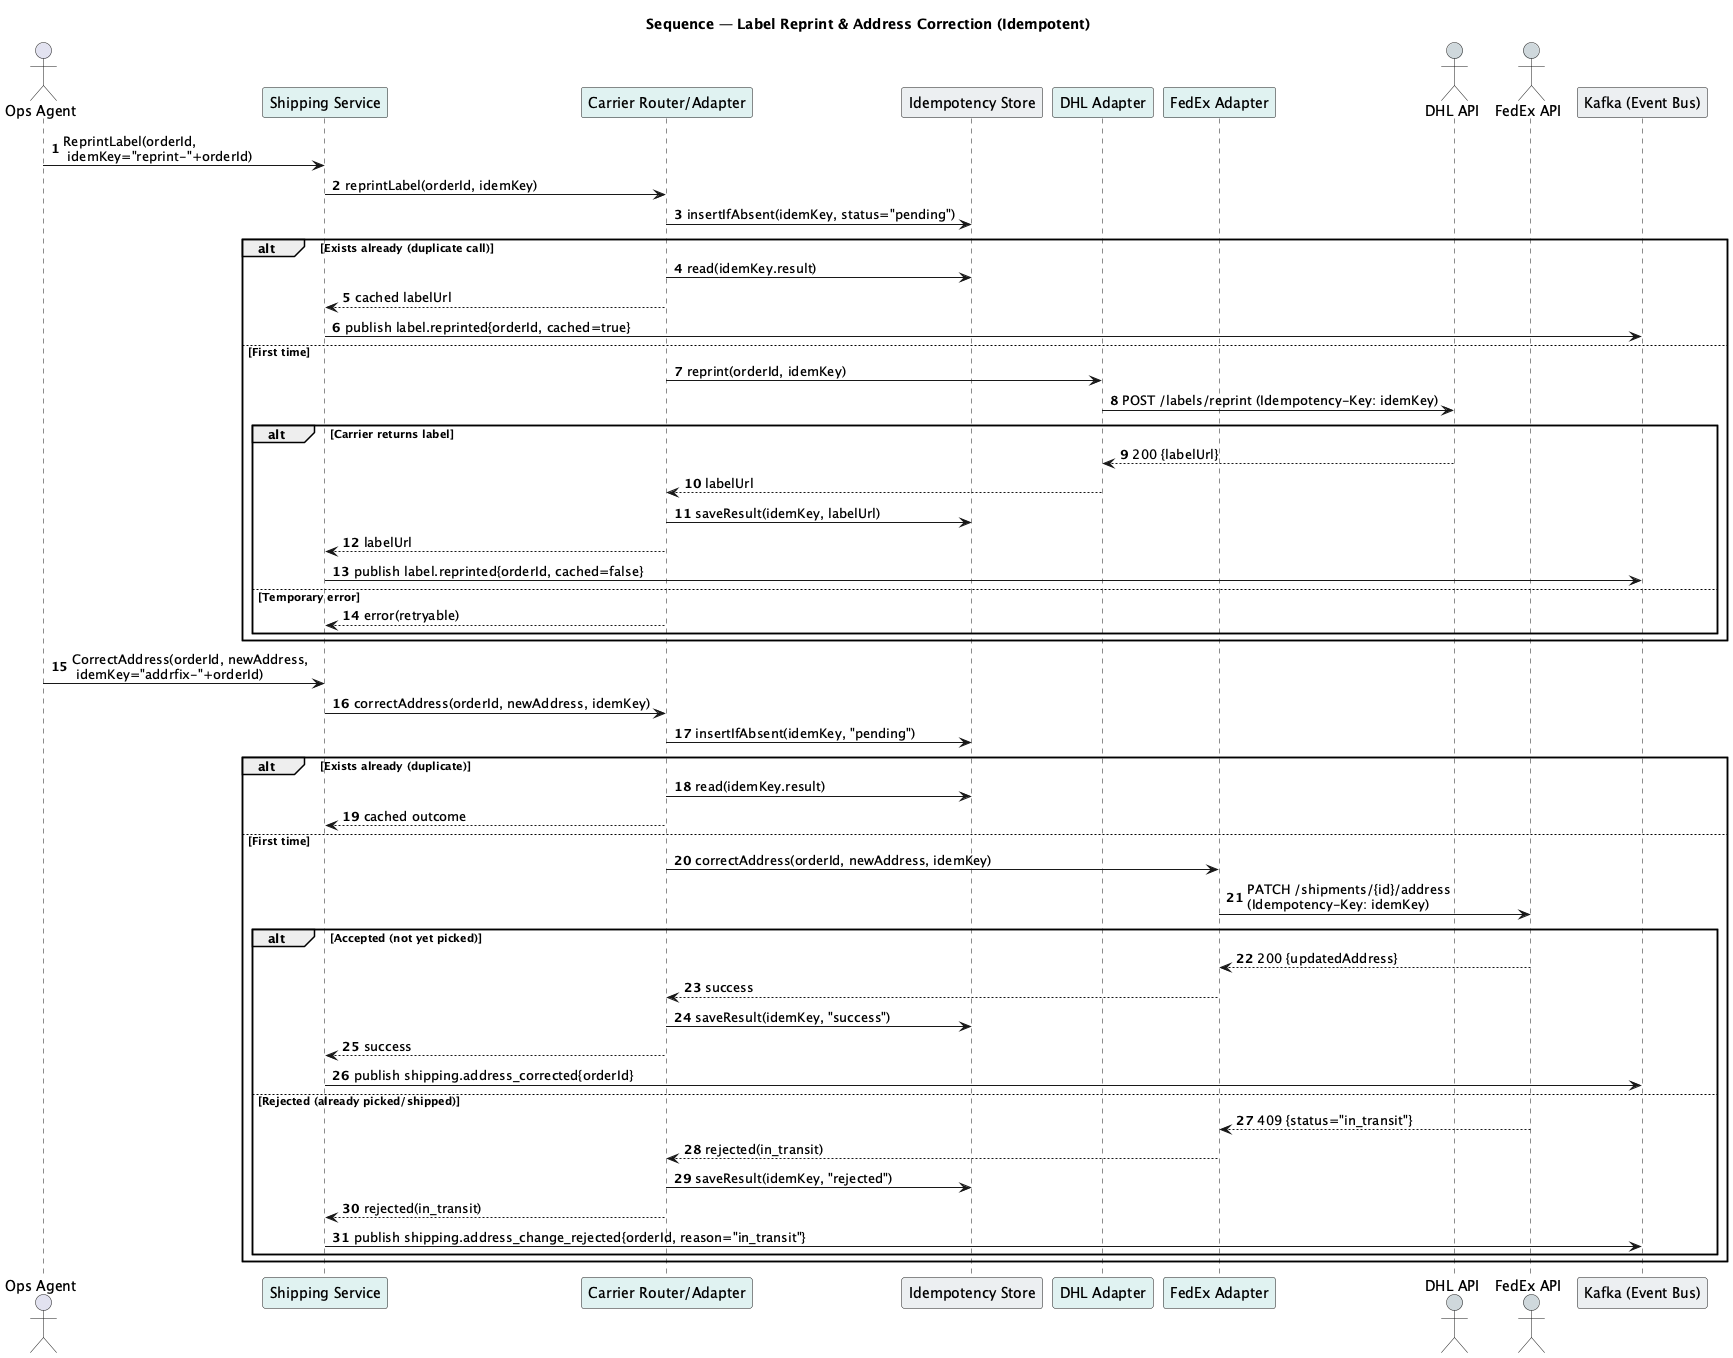

The diagram above was rendered by PlantUML. Its source (embedded in the PNG):
@startuml
title Sequence — Label Reprint & Address Correction (Idempotent)
autonumber
actor "Ops Agent" as OPS
participant "Shipping Service" as SHIP #E0F2F1
participant "Carrier Router/Adapter" as ADAPTER #E0F2F1
participant "Idempotency Store" as IDEMP #ECEFF1
participant "DHL Adapter" as AD_DHL #E0F2F1
participant "FedEx Adapter" as AD_FDX #E0F2F1
actor "DHL API" as DHL #CFD8DC
actor "FedEx API" as FDX #CFD8DC
participant "Kafka (Event Bus)" as KAFKA #ECEFF1

' === A) LABEL REPRINT (idempotent) ===
OPS -> SHIP: ReprintLabel(orderId,\n idemKey="reprint-"+orderId)
SHIP -> ADAPTER: reprintLabel(orderId, idemKey)

' Fast return if we already served this request
ADAPTER -> IDEMP: insertIfAbsent(idemKey, status="pending")
alt Exists already (duplicate call)
  ADAPTER -> IDEMP: read(idemKey.result)
  ADAPTER --> SHIP: cached labelUrl
  SHIP -> KAFKA: publish label.reprinted{orderId, cached=true}
else First time
  ' Choose carrier from stored shipment (omitted: lookup)
  ADAPTER -> AD_DHL: reprint(orderId, idemKey)
  AD_DHL -> DHL: POST /labels/reprint (Idempotency-Key: idemKey)
  alt Carrier returns label
    DHL --> AD_DHL: 200 {labelUrl}
    AD_DHL --> ADAPTER: labelUrl
    ADAPTER -> IDEMP: saveResult(idemKey, labelUrl)
    ADAPTER --> SHIP: labelUrl
    SHIP -> KAFKA: publish label.reprinted{orderId, cached=false}
  else Temporary error
    ADAPTER --> SHIP: error(retryable)
  end
end

' === B) ADDRESS CORRECTION (idempotent, pre-pickup only) ===
OPS -> SHIP: CorrectAddress(orderId, newAddress,\n idemKey="addrfix-"+orderId)
SHIP -> ADAPTER: correctAddress(orderId, newAddress, idemKey)
ADAPTER -> IDEMP: insertIfAbsent(idemKey, "pending")
alt Exists already (duplicate)
  ADAPTER -> IDEMP: read(idemKey.result)
  ADAPTER --> SHIP: cached outcome
else First time
  ' Suppose the shipment was via FedEx
  ADAPTER -> AD_FDX: correctAddress(orderId, newAddress, idemKey)
  AD_FDX -> FDX: PATCH /shipments/{id}/address\n(Idempotency-Key: idemKey)
  alt Accepted (not yet picked)
    FDX --> AD_FDX: 200 {updatedAddress}
    AD_FDX --> ADAPTER: success
    ADAPTER -> IDEMP: saveResult(idemKey, "success")
    ADAPTER --> SHIP: success
    SHIP -> KAFKA: publish shipping.address_corrected{orderId}
  else Rejected (already picked/shipped)
    FDX --> AD_FDX: 409 {status="in_transit"}
    AD_FDX --> ADAPTER: rejected(in_transit)
    ADAPTER -> IDEMP: saveResult(idemKey, "rejected")
    ADAPTER --> SHIP: rejected(in_transit)
    SHIP -> KAFKA: publish shipping.address_change_rejected{orderId, reason="in_transit"}
  end
end
@enduml